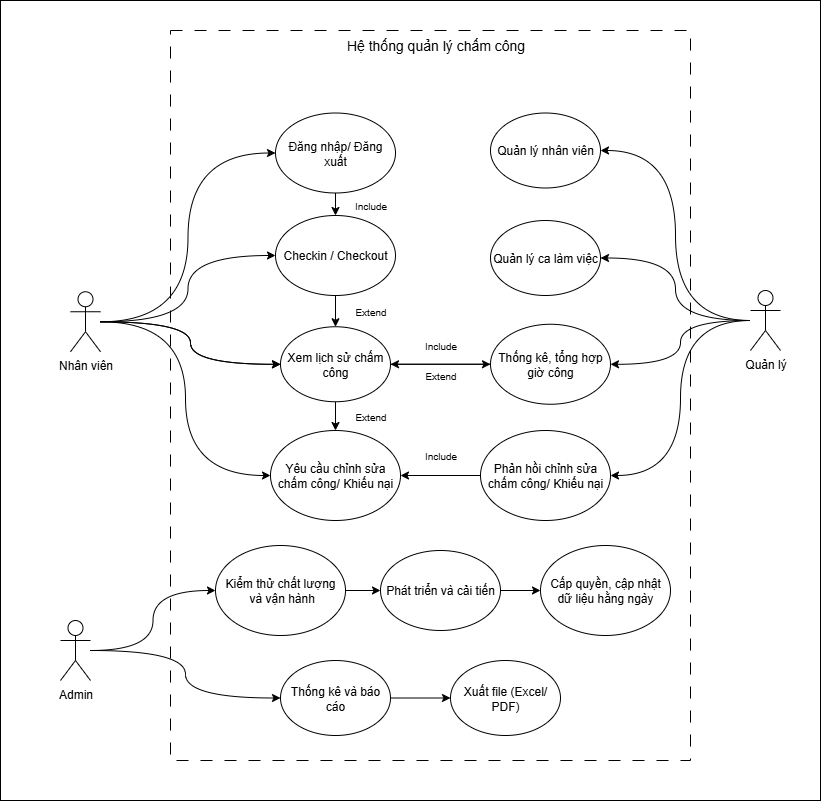

The diagram above was exported from draw.io. Its source (the exported page's mxGraphModel, read from the mxfile embedded in the PNG):
<mxGraphModel dx="1034" dy="558" grid="1" gridSize="10" guides="1" tooltips="1" connect="1" arrows="1" fold="1" page="1" pageScale="1" pageWidth="850" pageHeight="1100" math="0" shadow="0">
  <root>
    <mxCell id="0" />
    <mxCell id="1" parent="0" />
    <mxCell id="Cy_8E2IkJ4BQPBhoY-FK-19" value="" style="rounded=0;whiteSpace=wrap;html=1;" parent="1" vertex="1">
      <mxGeometry x="20" width="820" height="800" as="geometry" />
    </mxCell>
    <mxCell id="GAuJIgOTEn7MtZ7FC3eG-4" value="" style="rounded=0;whiteSpace=wrap;html=1;labelBorderColor=none;fontColor=light-dark(#000000,#000000);strokeColor=light-dark(#000000,#000000);dashed=1;dashPattern=12 12;" parent="1" vertex="1">
      <mxGeometry x="190" y="30" width="520" height="730" as="geometry" />
    </mxCell>
    <mxCell id="cWqyEwhsjbWHIbXPkyDf-22" style="edgeStyle=orthogonalEdgeStyle;rounded=0;orthogonalLoop=1;jettySize=auto;html=1;curved=1;" parent="1" source="Cy_8E2IkJ4BQPBhoY-FK-3" target="cWqyEwhsjbWHIbXPkyDf-19" edge="1">
      <mxGeometry relative="1" as="geometry" />
    </mxCell>
    <mxCell id="cWqyEwhsjbWHIbXPkyDf-23" style="edgeStyle=orthogonalEdgeStyle;rounded=0;orthogonalLoop=1;jettySize=auto;html=1;curved=1;" parent="1" source="Cy_8E2IkJ4BQPBhoY-FK-3" target="cWqyEwhsjbWHIbXPkyDf-18" edge="1">
      <mxGeometry relative="1" as="geometry" />
    </mxCell>
    <mxCell id="Cy_8E2IkJ4BQPBhoY-FK-3" value="Admin" style="shape=umlActor;verticalLabelPosition=bottom;verticalAlign=top;html=1;outlineConnect=0;" parent="1" vertex="1">
      <mxGeometry x="80" y="620" width="30" height="60" as="geometry" />
    </mxCell>
    <mxCell id="cWqyEwhsjbWHIbXPkyDf-53" style="edgeStyle=orthogonalEdgeStyle;rounded=0;orthogonalLoop=1;jettySize=auto;html=1;entryX=1;entryY=0.5;entryDx=0;entryDy=0;curved=1;" parent="1" source="Cy_8E2IkJ4BQPBhoY-FK-6" target="cWqyEwhsjbWHIbXPkyDf-11" edge="1">
      <mxGeometry relative="1" as="geometry" />
    </mxCell>
    <mxCell id="cWqyEwhsjbWHIbXPkyDf-54" style="edgeStyle=orthogonalEdgeStyle;rounded=0;orthogonalLoop=1;jettySize=auto;html=1;curved=1;" parent="1" source="Cy_8E2IkJ4BQPBhoY-FK-6" target="cWqyEwhsjbWHIbXPkyDf-13" edge="1">
      <mxGeometry relative="1" as="geometry" />
    </mxCell>
    <mxCell id="cWqyEwhsjbWHIbXPkyDf-55" style="edgeStyle=orthogonalEdgeStyle;rounded=0;orthogonalLoop=1;jettySize=auto;html=1;curved=1;" parent="1" source="Cy_8E2IkJ4BQPBhoY-FK-6" target="cWqyEwhsjbWHIbXPkyDf-12" edge="1">
      <mxGeometry relative="1" as="geometry" />
    </mxCell>
    <mxCell id="cWqyEwhsjbWHIbXPkyDf-58" style="edgeStyle=orthogonalEdgeStyle;rounded=0;orthogonalLoop=1;jettySize=auto;html=1;entryX=1;entryY=0.5;entryDx=0;entryDy=0;curved=1;" parent="1" source="Cy_8E2IkJ4BQPBhoY-FK-6" target="cWqyEwhsjbWHIbXPkyDf-25" edge="1">
      <mxGeometry relative="1" as="geometry" />
    </mxCell>
    <mxCell id="Cy_8E2IkJ4BQPBhoY-FK-6" value="Quản lý" style="shape=umlActor;verticalLabelPosition=bottom;verticalAlign=top;html=1;outlineConnect=0;" parent="1" vertex="1">
      <mxGeometry x="770" y="290" width="30" height="60" as="geometry" />
    </mxCell>
    <mxCell id="cWqyEwhsjbWHIbXPkyDf-41" style="rounded=0;orthogonalLoop=1;jettySize=auto;html=1;entryX=0;entryY=0.5;entryDx=0;entryDy=0;edgeStyle=orthogonalEdgeStyle;curved=1;" parent="1" source="Cy_8E2IkJ4BQPBhoY-FK-7" target="Cy_8E2IkJ4BQPBhoY-FK-12" edge="1">
      <mxGeometry relative="1" as="geometry" />
    </mxCell>
    <mxCell id="cWqyEwhsjbWHIbXPkyDf-42" style="edgeStyle=orthogonalEdgeStyle;rounded=0;orthogonalLoop=1;jettySize=auto;html=1;elbow=vertical;curved=1;" parent="1" source="Cy_8E2IkJ4BQPBhoY-FK-7" target="Cy_8E2IkJ4BQPBhoY-FK-14" edge="1">
      <mxGeometry relative="1" as="geometry" />
    </mxCell>
    <mxCell id="cWqyEwhsjbWHIbXPkyDf-43" style="edgeStyle=orthogonalEdgeStyle;rounded=0;orthogonalLoop=1;jettySize=auto;html=1;curved=1;" parent="1" source="Cy_8E2IkJ4BQPBhoY-FK-7" target="Cy_8E2IkJ4BQPBhoY-FK-15" edge="1">
      <mxGeometry relative="1" as="geometry" />
    </mxCell>
    <mxCell id="1mgxWMrOb_eWzNrkjke9-1" style="edgeStyle=orthogonalEdgeStyle;rounded=0;orthogonalLoop=1;jettySize=auto;html=1;entryX=0;entryY=0.5;entryDx=0;entryDy=0;curved=1;" parent="1" source="Cy_8E2IkJ4BQPBhoY-FK-7" target="Cy_8E2IkJ4BQPBhoY-FK-13" edge="1">
      <mxGeometry relative="1" as="geometry" />
    </mxCell>
    <mxCell id="Cy_8E2IkJ4BQPBhoY-FK-7" value="Nhân viên" style="shape=umlActor;verticalLabelPosition=bottom;verticalAlign=top;html=1;outlineConnect=0;" parent="1" vertex="1">
      <mxGeometry x="90" y="291.25" width="30" height="60" as="geometry" />
    </mxCell>
    <mxCell id="cWqyEwhsjbWHIbXPkyDf-51" style="edgeStyle=orthogonalEdgeStyle;rounded=0;orthogonalLoop=1;jettySize=auto;html=1;" parent="1" source="Cy_8E2IkJ4BQPBhoY-FK-12" target="Cy_8E2IkJ4BQPBhoY-FK-14" edge="1">
      <mxGeometry relative="1" as="geometry" />
    </mxCell>
    <mxCell id="Cy_8E2IkJ4BQPBhoY-FK-12" value="Đăng nhập/ Đăng xuất" style="ellipse;whiteSpace=wrap;html=1;" parent="1" vertex="1">
      <mxGeometry x="295" y="112.5" width="120" height="80" as="geometry" />
    </mxCell>
    <mxCell id="Cy_8E2IkJ4BQPBhoY-FK-13" value="Yêu cầu chỉnh sửa chấm công/ Khiếu nại" style="ellipse;whiteSpace=wrap;html=1;" parent="1" vertex="1">
      <mxGeometry x="290" y="430" width="130" height="90" as="geometry" />
    </mxCell>
    <mxCell id="cWqyEwhsjbWHIbXPkyDf-52" style="edgeStyle=orthogonalEdgeStyle;rounded=0;orthogonalLoop=1;jettySize=auto;html=1;" parent="1" source="Cy_8E2IkJ4BQPBhoY-FK-14" target="Cy_8E2IkJ4BQPBhoY-FK-15" edge="1">
      <mxGeometry relative="1" as="geometry" />
    </mxCell>
    <mxCell id="Cy_8E2IkJ4BQPBhoY-FK-14" value="Checkin / Checkout" style="ellipse;whiteSpace=wrap;html=1;" parent="1" vertex="1">
      <mxGeometry x="295" y="215" width="120" height="80" as="geometry" />
    </mxCell>
    <mxCell id="cWqyEwhsjbWHIbXPkyDf-1" value="&lt;font style=&quot;font-size: 14px;&quot;&gt;Hệ thống quản lý chấm công&lt;/font&gt;" style="text;html=1;align=center;verticalAlign=middle;resizable=0;points=[];autosize=1;strokeColor=none;fillColor=none;" parent="1" vertex="1">
      <mxGeometry x="355" y="30" width="200" height="30" as="geometry" />
    </mxCell>
    <mxCell id="cWqyEwhsjbWHIbXPkyDf-11" value="Quản lý nhân viên" style="ellipse;whiteSpace=wrap;html=1;" parent="1" vertex="1">
      <mxGeometry x="510" y="112.5" width="110" height="75" as="geometry" />
    </mxCell>
    <mxCell id="cWqyEwhsjbWHIbXPkyDf-61" style="edgeStyle=orthogonalEdgeStyle;rounded=0;orthogonalLoop=1;jettySize=auto;html=1;" parent="1" source="cWqyEwhsjbWHIbXPkyDf-12" target="Cy_8E2IkJ4BQPBhoY-FK-15" edge="1">
      <mxGeometry relative="1" as="geometry" />
    </mxCell>
    <mxCell id="cWqyEwhsjbWHIbXPkyDf-12" value="Thống kê, tổng hợp giờ công" style="ellipse;whiteSpace=wrap;html=1;" parent="1" vertex="1">
      <mxGeometry x="510" y="323.75" width="120" height="80" as="geometry" />
    </mxCell>
    <mxCell id="cWqyEwhsjbWHIbXPkyDf-13" value="Quản lý ca làm việc" style="ellipse;whiteSpace=wrap;html=1;" parent="1" vertex="1">
      <mxGeometry x="510" y="220" width="110" height="75" as="geometry" />
    </mxCell>
    <mxCell id="cWqyEwhsjbWHIbXPkyDf-76" style="edgeStyle=orthogonalEdgeStyle;rounded=0;orthogonalLoop=1;jettySize=auto;html=1;" parent="1" source="cWqyEwhsjbWHIbXPkyDf-18" target="cWqyEwhsjbWHIbXPkyDf-71" edge="1">
      <mxGeometry relative="1" as="geometry" />
    </mxCell>
    <mxCell id="cWqyEwhsjbWHIbXPkyDf-18" value="Kiểm thử chất lượng&lt;div&gt;&amp;nbsp;và vận hành&lt;/div&gt;" style="ellipse;whiteSpace=wrap;html=1;" parent="1" vertex="1">
      <mxGeometry x="235" y="545" width="130" height="90" as="geometry" />
    </mxCell>
    <mxCell id="cWqyEwhsjbWHIbXPkyDf-79" style="edgeStyle=orthogonalEdgeStyle;rounded=0;orthogonalLoop=1;jettySize=auto;html=1;" parent="1" source="cWqyEwhsjbWHIbXPkyDf-19" target="cWqyEwhsjbWHIbXPkyDf-78" edge="1">
      <mxGeometry relative="1" as="geometry" />
    </mxCell>
    <mxCell id="cWqyEwhsjbWHIbXPkyDf-19" value="Thống kê và báo cáo" style="ellipse;whiteSpace=wrap;html=1;" parent="1" vertex="1">
      <mxGeometry x="300" y="660" width="110" height="75" as="geometry" />
    </mxCell>
    <mxCell id="cWqyEwhsjbWHIbXPkyDf-49" style="edgeStyle=orthogonalEdgeStyle;rounded=0;orthogonalLoop=1;jettySize=auto;html=1;" parent="1" source="cWqyEwhsjbWHIbXPkyDf-25" target="Cy_8E2IkJ4BQPBhoY-FK-13" edge="1">
      <mxGeometry relative="1" as="geometry" />
    </mxCell>
    <mxCell id="cWqyEwhsjbWHIbXPkyDf-25" value="Phản hồi chỉnh sửa chấm công/ Khiếu nại" style="ellipse;whiteSpace=wrap;html=1;" parent="1" vertex="1">
      <mxGeometry x="500" y="430" width="130" height="90" as="geometry" />
    </mxCell>
    <mxCell id="cWqyEwhsjbWHIbXPkyDf-29" value="&lt;font style=&quot;font-size: 10px;&quot;&gt;Include&lt;/font&gt;" style="text;html=1;align=center;verticalAlign=middle;resizable=0;points=[];autosize=1;strokeColor=none;fillColor=none;" parent="1" vertex="1">
      <mxGeometry x="360" y="190" width="60" height="30" as="geometry" />
    </mxCell>
    <mxCell id="cWqyEwhsjbWHIbXPkyDf-30" value="&lt;span style=&quot;font-size: 10px;&quot;&gt;Extend&lt;/span&gt;" style="text;html=1;align=center;verticalAlign=middle;resizable=0;points=[];autosize=1;strokeColor=none;fillColor=none;" parent="1" vertex="1">
      <mxGeometry x="365" y="296.25" width="50" height="30" as="geometry" />
    </mxCell>
    <mxCell id="cWqyEwhsjbWHIbXPkyDf-50" value="" style="edgeStyle=orthogonalEdgeStyle;rounded=0;orthogonalLoop=1;jettySize=auto;html=1;curved=1;" parent="1" source="Cy_8E2IkJ4BQPBhoY-FK-7" target="Cy_8E2IkJ4BQPBhoY-FK-15" edge="1">
      <mxGeometry relative="1" as="geometry">
        <mxPoint x="120" y="321" as="sourcePoint" />
        <mxPoint x="355" y="430" as="targetPoint" />
      </mxGeometry>
    </mxCell>
    <mxCell id="cWqyEwhsjbWHIbXPkyDf-64" style="edgeStyle=orthogonalEdgeStyle;rounded=0;orthogonalLoop=1;jettySize=auto;html=1;" parent="1" source="Cy_8E2IkJ4BQPBhoY-FK-15" target="Cy_8E2IkJ4BQPBhoY-FK-13" edge="1">
      <mxGeometry relative="1" as="geometry" />
    </mxCell>
    <mxCell id="1mgxWMrOb_eWzNrkjke9-4" style="edgeStyle=orthogonalEdgeStyle;rounded=0;orthogonalLoop=1;jettySize=auto;html=1;" parent="1" source="Cy_8E2IkJ4BQPBhoY-FK-15" target="cWqyEwhsjbWHIbXPkyDf-12" edge="1">
      <mxGeometry relative="1" as="geometry" />
    </mxCell>
    <mxCell id="Cy_8E2IkJ4BQPBhoY-FK-15" value="Xem lịch sử chấm công" style="ellipse;whiteSpace=wrap;html=1;" parent="1" vertex="1">
      <mxGeometry x="300" y="326.25" width="110" height="75" as="geometry" />
    </mxCell>
    <mxCell id="cWqyEwhsjbWHIbXPkyDf-57" value="&lt;font style=&quot;font-size: 10px;&quot;&gt;Include&lt;/font&gt;" style="text;html=1;align=center;verticalAlign=middle;resizable=0;points=[];autosize=1;strokeColor=none;fillColor=none;" parent="1" vertex="1">
      <mxGeometry x="430" y="440" width="60" height="30" as="geometry" />
    </mxCell>
    <mxCell id="cWqyEwhsjbWHIbXPkyDf-63" value="&lt;font style=&quot;font-size: 10px;&quot;&gt;Include&lt;/font&gt;" style="text;html=1;align=center;verticalAlign=middle;resizable=0;points=[];autosize=1;strokeColor=none;fillColor=none;" parent="1" vertex="1">
      <mxGeometry x="430" y="330" width="60" height="30" as="geometry" />
    </mxCell>
    <mxCell id="cWqyEwhsjbWHIbXPkyDf-65" value="&lt;span style=&quot;font-size: 10px;&quot;&gt;Extend&lt;/span&gt;" style="text;html=1;align=center;verticalAlign=middle;resizable=0;points=[];autosize=1;strokeColor=none;fillColor=none;" parent="1" vertex="1">
      <mxGeometry x="365" y="401.25" width="50" height="30" as="geometry" />
    </mxCell>
    <mxCell id="cWqyEwhsjbWHIbXPkyDf-66" value="&lt;span style=&quot;font-size: 10px;&quot;&gt;Extend&lt;/span&gt;" style="text;html=1;align=center;verticalAlign=middle;resizable=0;points=[];autosize=1;strokeColor=none;fillColor=none;" parent="1" vertex="1">
      <mxGeometry x="435" y="360" width="50" height="30" as="geometry" />
    </mxCell>
    <mxCell id="cWqyEwhsjbWHIbXPkyDf-77" style="edgeStyle=orthogonalEdgeStyle;rounded=0;orthogonalLoop=1;jettySize=auto;html=1;" parent="1" source="cWqyEwhsjbWHIbXPkyDf-71" target="cWqyEwhsjbWHIbXPkyDf-73" edge="1">
      <mxGeometry relative="1" as="geometry" />
    </mxCell>
    <mxCell id="cWqyEwhsjbWHIbXPkyDf-71" value="Phát triển và cải tiến" style="ellipse;whiteSpace=wrap;html=1;" parent="1" vertex="1">
      <mxGeometry x="400" y="550" width="120" height="80" as="geometry" />
    </mxCell>
    <mxCell id="cWqyEwhsjbWHIbXPkyDf-73" value="Cấp quyền, cập nhật dữ liệu hằng ngày" style="ellipse;whiteSpace=wrap;html=1;" parent="1" vertex="1">
      <mxGeometry x="560" y="545" width="130" height="90" as="geometry" />
    </mxCell>
    <mxCell id="cWqyEwhsjbWHIbXPkyDf-78" value="Xuất file (Excel/ PDF)" style="ellipse;whiteSpace=wrap;html=1;" parent="1" vertex="1">
      <mxGeometry x="470" y="660" width="110" height="75" as="geometry" />
    </mxCell>
  </root>
</mxGraphModel>